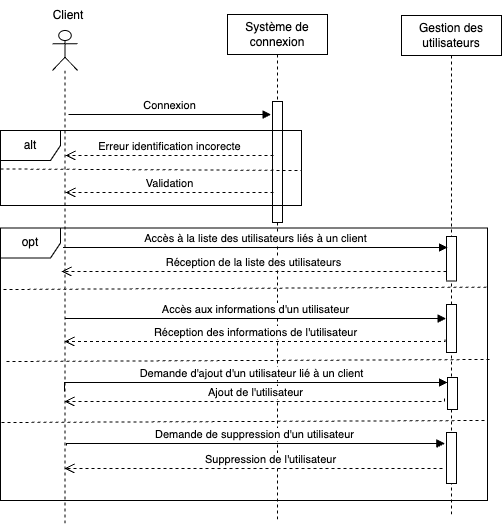

The diagram above was exported from draw.io. Its source (the exported page's mxGraphModel, read from the mxfile embedded in the PNG):
<mxGraphModel dx="832" dy="580" grid="0" gridSize="10" guides="1" tooltips="1" connect="1" arrows="1" fold="1" page="1" pageScale="1" pageWidth="1169" pageHeight="827" math="0" shadow="0">
  <root>
    <mxCell id="0" />
    <mxCell id="1" parent="0" />
    <mxCell id="8e71k2fcKsvgDiYDlqBP-1" value="" style="shape=umlLifeline;perimeter=lifelinePerimeter;whiteSpace=wrap;html=1;container=1;dropTarget=0;collapsible=0;recursiveResize=0;outlineConnect=0;portConstraint=eastwest;newEdgeStyle={&quot;edgeStyle&quot;:&quot;elbowEdgeStyle&quot;,&quot;elbow&quot;:&quot;vertical&quot;,&quot;curved&quot;:0,&quot;rounded&quot;:0};participant=umlActor;" parent="1" vertex="1">
      <mxGeometry x="86" y="30" width="25" height="493" as="geometry" />
    </mxCell>
    <mxCell id="8e71k2fcKsvgDiYDlqBP-2" value="Système de connexion" style="shape=umlLifeline;perimeter=lifelinePerimeter;whiteSpace=wrap;html=1;container=1;dropTarget=0;collapsible=0;recursiveResize=0;outlineConnect=0;portConstraint=eastwest;newEdgeStyle={&quot;edgeStyle&quot;:&quot;elbowEdgeStyle&quot;,&quot;elbow&quot;:&quot;vertical&quot;,&quot;curved&quot;:0,&quot;rounded&quot;:0};" parent="1" vertex="1">
      <mxGeometry x="261" y="14" width="100" height="506" as="geometry" />
    </mxCell>
    <mxCell id="8e71k2fcKsvgDiYDlqBP-4" value="" style="html=1;points=[];perimeter=orthogonalPerimeter;outlineConnect=0;targetShapes=umlLifeline;portConstraint=eastwest;newEdgeStyle={&quot;edgeStyle&quot;:&quot;elbowEdgeStyle&quot;,&quot;elbow&quot;:&quot;vertical&quot;,&quot;curved&quot;:0,&quot;rounded&quot;:0};" parent="8e71k2fcKsvgDiYDlqBP-2" vertex="1">
      <mxGeometry x="45" y="87" width="10" height="121" as="geometry" />
    </mxCell>
    <mxCell id="8e71k2fcKsvgDiYDlqBP-5" value="Gestion des utilisateurs" style="shape=umlLifeline;perimeter=lifelinePerimeter;whiteSpace=wrap;html=1;container=1;dropTarget=0;collapsible=0;recursiveResize=0;outlineConnect=0;portConstraint=eastwest;newEdgeStyle={&quot;edgeStyle&quot;:&quot;elbowEdgeStyle&quot;,&quot;elbow&quot;:&quot;vertical&quot;,&quot;curved&quot;:0,&quot;rounded&quot;:0};" parent="1" vertex="1">
      <mxGeometry x="435" y="15" width="100" height="500" as="geometry" />
    </mxCell>
    <mxCell id="8e71k2fcKsvgDiYDlqBP-34" value="" style="html=1;points=[];perimeter=orthogonalPerimeter;outlineConnect=0;targetShapes=umlLifeline;portConstraint=eastwest;newEdgeStyle={&quot;edgeStyle&quot;:&quot;elbowEdgeStyle&quot;,&quot;elbow&quot;:&quot;vertical&quot;,&quot;curved&quot;:0,&quot;rounded&quot;:0};" parent="8e71k2fcKsvgDiYDlqBP-5" vertex="1">
      <mxGeometry x="46" y="362" width="10" height="32" as="geometry" />
    </mxCell>
    <mxCell id="8e71k2fcKsvgDiYDlqBP-35" value="" style="html=1;points=[];perimeter=orthogonalPerimeter;outlineConnect=0;targetShapes=umlLifeline;portConstraint=eastwest;newEdgeStyle={&quot;edgeStyle&quot;:&quot;elbowEdgeStyle&quot;,&quot;elbow&quot;:&quot;vertical&quot;,&quot;curved&quot;:0,&quot;rounded&quot;:0};" parent="8e71k2fcKsvgDiYDlqBP-5" vertex="1">
      <mxGeometry x="45" y="221" width="10" height="44.5" as="geometry" />
    </mxCell>
    <mxCell id="8e71k2fcKsvgDiYDlqBP-36" value="" style="html=1;points=[];perimeter=orthogonalPerimeter;outlineConnect=0;targetShapes=umlLifeline;portConstraint=eastwest;newEdgeStyle={&quot;edgeStyle&quot;:&quot;elbowEdgeStyle&quot;,&quot;elbow&quot;:&quot;vertical&quot;,&quot;curved&quot;:0,&quot;rounded&quot;:0};" parent="8e71k2fcKsvgDiYDlqBP-5" vertex="1">
      <mxGeometry x="45" y="289" width="10" height="48" as="geometry" />
    </mxCell>
    <mxCell id="8e71k2fcKsvgDiYDlqBP-56" value="" style="html=1;points=[];perimeter=orthogonalPerimeter;outlineConnect=0;targetShapes=umlLifeline;portConstraint=eastwest;newEdgeStyle={&quot;edgeStyle&quot;:&quot;elbowEdgeStyle&quot;,&quot;elbow&quot;:&quot;vertical&quot;,&quot;curved&quot;:0,&quot;rounded&quot;:0};" parent="8e71k2fcKsvgDiYDlqBP-5" vertex="1">
      <mxGeometry x="45" y="417" width="10" height="51" as="geometry" />
    </mxCell>
    <mxCell id="8e71k2fcKsvgDiYDlqBP-12" value="Client" style="text;html=1;strokeColor=none;fillColor=none;align=center;verticalAlign=middle;whiteSpace=wrap;rounded=0;" parent="1" vertex="1">
      <mxGeometry x="72" width="60" height="30" as="geometry" />
    </mxCell>
    <mxCell id="8e71k2fcKsvgDiYDlqBP-23" value="Accès à la liste des utilisateurs liés à un client" style="html=1;verticalAlign=bottom;endArrow=block;edgeStyle=elbowEdgeStyle;elbow=vertical;curved=0;rounded=0;" parent="1" edge="1">
      <mxGeometry x="-0.0021" width="80" relative="1" as="geometry">
        <mxPoint x="96.57142857142867" y="247" as="sourcePoint" />
        <mxPoint x="481" y="247" as="targetPoint" />
        <Array as="points">
          <mxPoint x="366" y="247" />
          <mxPoint x="489" y="215.5" />
          <mxPoint x="507" y="152.5" />
        </Array>
        <mxPoint as="offset" />
      </mxGeometry>
    </mxCell>
    <mxCell id="8e71k2fcKsvgDiYDlqBP-24" value="Demande d'ajout d'un utilisateur lié à un client" style="html=1;verticalAlign=bottom;endArrow=block;edgeStyle=elbowEdgeStyle;elbow=vertical;curved=0;rounded=0;" parent="1" target="8e71k2fcKsvgDiYDlqBP-34" edge="1">
      <mxGeometry x="-0.0018" width="80" relative="1" as="geometry">
        <mxPoint x="98" y="391" as="sourcePoint" />
        <mxPoint x="653" y="391" as="targetPoint" />
        <Array as="points">
          <mxPoint x="442" y="382" />
          <mxPoint x="258" y="391" />
          <mxPoint x="671" y="358.5" />
          <mxPoint x="689" y="295.5" />
        </Array>
        <mxPoint as="offset" />
      </mxGeometry>
    </mxCell>
    <mxCell id="8e71k2fcKsvgDiYDlqBP-25" value="Validation" style="html=1;verticalAlign=bottom;endArrow=open;dashed=1;endSize=8;edgeStyle=elbowEdgeStyle;elbow=vertical;curved=0;rounded=0;" parent="1" edge="1">
      <mxGeometry relative="1" as="geometry">
        <mxPoint x="99" y="192" as="targetPoint" />
        <Array as="points">
          <mxPoint x="226" y="192" />
          <mxPoint x="271" y="153" />
          <mxPoint x="246" y="138" />
          <mxPoint x="261" y="159" />
          <mxPoint x="291" y="113" />
          <mxPoint x="244" y="135" />
        </Array>
        <mxPoint x="307" y="192" as="sourcePoint" />
        <mxPoint as="offset" />
      </mxGeometry>
    </mxCell>
    <mxCell id="8e71k2fcKsvgDiYDlqBP-26" value="alt" style="shape=umlFrame;whiteSpace=wrap;html=1;pointerEvents=0;" parent="1" vertex="1">
      <mxGeometry x="34" y="130" width="301" height="75" as="geometry" />
    </mxCell>
    <mxCell id="8e71k2fcKsvgDiYDlqBP-27" value="" style="endArrow=none;dashed=1;html=1;rounded=0;exitX=0;exitY=0.513;exitDx=0;exitDy=0;exitPerimeter=0;" parent="1" source="8e71k2fcKsvgDiYDlqBP-26" edge="1">
      <mxGeometry width="50" height="50" relative="1" as="geometry">
        <mxPoint x="316" y="220" as="sourcePoint" />
        <mxPoint x="335" y="170" as="targetPoint" />
      </mxGeometry>
    </mxCell>
    <mxCell id="8e71k2fcKsvgDiYDlqBP-28" value="Erreur identification incorecte" style="html=1;verticalAlign=bottom;endArrow=open;dashed=1;endSize=8;edgeStyle=elbowEdgeStyle;elbow=vertical;curved=0;rounded=0;" parent="1" edge="1">
      <mxGeometry relative="1" as="geometry">
        <mxPoint x="99" y="155" as="targetPoint" />
        <Array as="points">
          <mxPoint x="226" y="155" />
          <mxPoint x="271" y="116" />
          <mxPoint x="246" y="101" />
          <mxPoint x="261" y="122" />
          <mxPoint x="291" y="76" />
          <mxPoint x="244" y="98" />
        </Array>
        <mxPoint x="307" y="155" as="sourcePoint" />
        <mxPoint as="offset" />
      </mxGeometry>
    </mxCell>
    <mxCell id="8e71k2fcKsvgDiYDlqBP-30" value="Connexion" style="html=1;verticalAlign=bottom;endArrow=block;edgeStyle=elbowEdgeStyle;elbow=vertical;curved=0;rounded=0;" parent="1" edge="1">
      <mxGeometry relative="1" as="geometry">
        <mxPoint x="102" y="114" as="sourcePoint" />
        <Array as="points">
          <mxPoint x="244.5" y="114" />
        </Array>
        <mxPoint x="304.5" y="114" as="targetPoint" />
      </mxGeometry>
    </mxCell>
    <mxCell id="8e71k2fcKsvgDiYDlqBP-38" value="Ajout de l'utilisateur" style="html=1;verticalAlign=bottom;endArrow=open;dashed=1;endSize=8;edgeStyle=elbowEdgeStyle;elbow=vertical;curved=0;rounded=0;" parent="1" edge="1">
      <mxGeometry x="0.0027" relative="1" as="geometry">
        <mxPoint x="98" y="401" as="targetPoint" />
        <Array as="points">
          <mxPoint x="507" y="401" />
          <mxPoint x="451" y="368" />
          <mxPoint x="133" y="394" />
        </Array>
        <mxPoint x="478" y="398" as="sourcePoint" />
        <mxPoint as="offset" />
      </mxGeometry>
    </mxCell>
    <mxCell id="8e71k2fcKsvgDiYDlqBP-43" value="Accès aux informations d'un utilisateur" style="html=1;verticalAlign=bottom;endArrow=block;edgeStyle=elbowEdgeStyle;elbow=vertical;curved=0;rounded=0;" parent="1" edge="1">
      <mxGeometry x="-0.0008" width="80" relative="1" as="geometry">
        <mxPoint x="98" y="318" as="sourcePoint" />
        <mxPoint x="479.5" y="318" as="targetPoint" />
        <Array as="points">
          <mxPoint x="258" y="318" />
          <mxPoint x="671" y="285.5" />
          <mxPoint x="689" y="222.5" />
        </Array>
        <mxPoint as="offset" />
      </mxGeometry>
    </mxCell>
    <mxCell id="8e71k2fcKsvgDiYDlqBP-44" value="Réception des informations de l'utilisateur" style="html=1;verticalAlign=bottom;endArrow=open;dashed=1;endSize=8;edgeStyle=elbowEdgeStyle;elbow=vertical;curved=0;rounded=0;" parent="1" edge="1">
      <mxGeometry x="0.0045" relative="1" as="geometry">
        <mxPoint x="98" y="341" as="targetPoint" />
        <Array as="points">
          <mxPoint x="507" y="341" />
          <mxPoint x="451" y="308" />
          <mxPoint x="133" y="334" />
        </Array>
        <mxPoint x="478.5" y="339" as="sourcePoint" />
        <mxPoint as="offset" />
      </mxGeometry>
    </mxCell>
    <mxCell id="8e71k2fcKsvgDiYDlqBP-50" value="Réception de la liste des utilisateurs" style="html=1;verticalAlign=bottom;endArrow=open;dashed=1;endSize=8;edgeStyle=elbowEdgeStyle;elbow=vertical;curved=0;rounded=0;" parent="1" source="8e71k2fcKsvgDiYDlqBP-35" edge="1">
      <mxGeometry x="0.0006" relative="1" as="geometry">
        <mxPoint x="95" y="271" as="targetPoint" />
        <Array as="points">
          <mxPoint x="475" y="271" />
          <mxPoint x="448" y="264" />
          <mxPoint x="130" y="290" />
        </Array>
        <mxPoint x="651" y="271" as="sourcePoint" />
        <mxPoint as="offset" />
      </mxGeometry>
    </mxCell>
    <mxCell id="8e71k2fcKsvgDiYDlqBP-58" value="Suppression de l'utilisateur" style="html=1;verticalAlign=bottom;endArrow=open;dashed=1;endSize=8;edgeStyle=elbowEdgeStyle;elbow=vertical;curved=0;rounded=0;" parent="1" target="8e71k2fcKsvgDiYDlqBP-1" edge="1">
      <mxGeometry x="0.0055" relative="1" as="geometry">
        <mxPoint x="76" y="468" as="targetPoint" />
        <Array as="points">
          <mxPoint x="477.5" y="468" />
          <mxPoint x="421.5" y="435" />
          <mxPoint x="103.5" y="461" />
        </Array>
        <mxPoint x="443" y="468" as="sourcePoint" />
        <mxPoint as="offset" />
      </mxGeometry>
    </mxCell>
    <mxCell id="8e71k2fcKsvgDiYDlqBP-57" value="Demande de suppression d'un utilisateur" style="html=1;verticalAlign=bottom;endArrow=block;edgeStyle=elbowEdgeStyle;elbow=vertical;curved=0;rounded=0;" parent="1" edge="1">
      <mxGeometry x="0.0002" width="80" relative="1" as="geometry">
        <mxPoint x="100" y="445" as="sourcePoint" />
        <mxPoint x="478.41" y="443" as="targetPoint" />
        <Array as="points">
          <mxPoint x="256.91" y="443" />
          <mxPoint x="669.91" y="410.5" />
          <mxPoint x="687.91" y="347.5" />
        </Array>
        <mxPoint as="offset" />
      </mxGeometry>
    </mxCell>
    <mxCell id="vYk3RgDDzkjcgpA7J8hA-1" value="opt" style="shape=umlFrame;whiteSpace=wrap;html=1;pointerEvents=0;" vertex="1" parent="1">
      <mxGeometry x="34" y="227.5" width="487" height="272.5" as="geometry" />
    </mxCell>
    <mxCell id="vYk3RgDDzkjcgpA7J8hA-2" value="" style="endArrow=none;dashed=1;html=1;rounded=0;exitX=0;exitY=0.513;exitDx=0;exitDy=0;exitPerimeter=0;entryX=1.002;entryY=0.217;entryDx=0;entryDy=0;entryPerimeter=0;" edge="1" parent="1" target="vYk3RgDDzkjcgpA7J8hA-1">
      <mxGeometry width="50" height="50" relative="1" as="geometry">
        <mxPoint x="37" y="289" as="sourcePoint" />
        <mxPoint x="536" y="291" as="targetPoint" />
      </mxGeometry>
    </mxCell>
    <mxCell id="vYk3RgDDzkjcgpA7J8hA-3" value="" style="endArrow=none;dashed=1;html=1;rounded=0;exitX=0;exitY=0.513;exitDx=0;exitDy=0;exitPerimeter=0;entryX=1.002;entryY=0.217;entryDx=0;entryDy=0;entryPerimeter=0;" edge="1" parent="1">
      <mxGeometry width="50" height="50" relative="1" as="geometry">
        <mxPoint x="40" y="361" as="sourcePoint" />
        <mxPoint x="525" y="359" as="targetPoint" />
      </mxGeometry>
    </mxCell>
    <mxCell id="vYk3RgDDzkjcgpA7J8hA-4" value="" style="endArrow=none;dashed=1;html=1;rounded=0;exitX=0;exitY=0.513;exitDx=0;exitDy=0;exitPerimeter=0;entryX=1.002;entryY=0.217;entryDx=0;entryDy=0;entryPerimeter=0;" edge="1" parent="1">
      <mxGeometry width="50" height="50" relative="1" as="geometry">
        <mxPoint x="35" y="422" as="sourcePoint" />
        <mxPoint x="520" y="420" as="targetPoint" />
      </mxGeometry>
    </mxCell>
  </root>
</mxGraphModel>